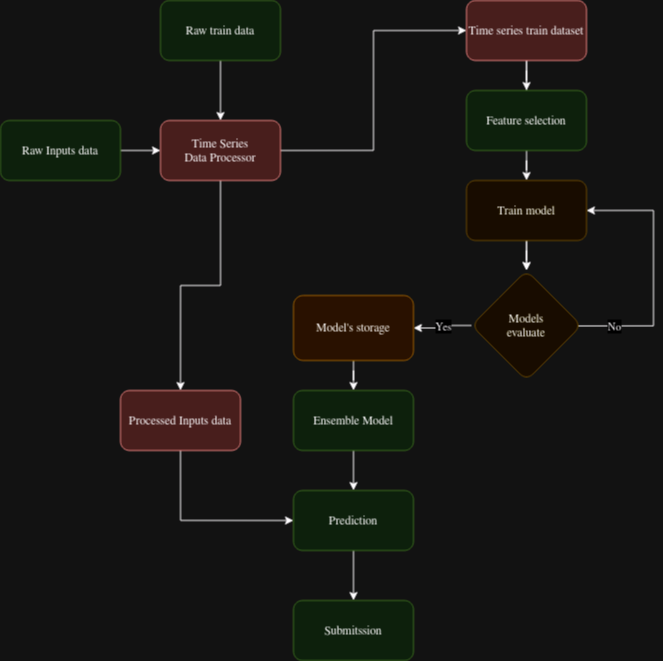

The diagram above was exported from draw.io. Its source (the exported page's mxGraphModel, read from the mxfile embedded in the PNG):
<mxGraphModel dx="1687" dy="939" grid="1" gridSize="10" guides="1" tooltips="1" connect="1" arrows="1" fold="1" page="1" pageScale="1" pageWidth="827" pageHeight="1169" math="0" shadow="0">
  <root>
    <mxCell id="WIyWlLk6GJQsqaUBKTNV-0" />
    <mxCell id="WIyWlLk6GJQsqaUBKTNV-1" parent="WIyWlLk6GJQsqaUBKTNV-0" />
    <mxCell id="WIyWlLk6GJQsqaUBKTNV-2" value="" style="rounded=0;html=1;jettySize=auto;orthogonalLoop=1;fontSize=11;endArrow=block;endFill=0;endSize=8;strokeWidth=1;shadow=0;labelBackgroundColor=none;edgeStyle=orthogonalEdgeStyle;" parent="WIyWlLk6GJQsqaUBKTNV-1" source="WIyWlLk6GJQsqaUBKTNV-3" edge="1">
      <mxGeometry relative="1" as="geometry">
        <mxPoint x="536" y="270" as="targetPoint" />
      </mxGeometry>
    </mxCell>
    <mxCell id="MvSqDzr9Q9vtUwmg3B81-1" value="" style="edgeStyle=orthogonalEdgeStyle;rounded=0;orthogonalLoop=1;jettySize=auto;html=1;" edge="1" parent="WIyWlLk6GJQsqaUBKTNV-1" source="WIyWlLk6GJQsqaUBKTNV-3" target="MvSqDzr9Q9vtUwmg3B81-0">
      <mxGeometry relative="1" as="geometry" />
    </mxCell>
    <mxCell id="WIyWlLk6GJQsqaUBKTNV-3" value="Time series train dataset" style="rounded=1;whiteSpace=wrap;html=1;fontSize=12;glass=0;strokeWidth=1;shadow=0;fillColor=#f8cecc;strokeColor=#b85450;" parent="WIyWlLk6GJQsqaUBKTNV-1" vertex="1">
      <mxGeometry x="476" y="150" width="120" height="60" as="geometry" />
    </mxCell>
    <mxCell id="MvSqDzr9Q9vtUwmg3B81-3" value="" style="edgeStyle=orthogonalEdgeStyle;rounded=0;orthogonalLoop=1;jettySize=auto;html=1;" edge="1" parent="WIyWlLk6GJQsqaUBKTNV-1" source="MvSqDzr9Q9vtUwmg3B81-0" target="MvSqDzr9Q9vtUwmg3B81-2">
      <mxGeometry relative="1" as="geometry" />
    </mxCell>
    <mxCell id="MvSqDzr9Q9vtUwmg3B81-0" value="Feature selection" style="whiteSpace=wrap;html=1;rounded=1;glass=0;strokeWidth=1;shadow=0;fillColor=#d5e8d4;strokeColor=#82b366;" vertex="1" parent="WIyWlLk6GJQsqaUBKTNV-1">
      <mxGeometry x="476" y="240" width="120" height="60" as="geometry" />
    </mxCell>
    <mxCell id="MvSqDzr9Q9vtUwmg3B81-5" value="" style="edgeStyle=orthogonalEdgeStyle;rounded=0;orthogonalLoop=1;jettySize=auto;html=1;" edge="1" parent="WIyWlLk6GJQsqaUBKTNV-1" source="MvSqDzr9Q9vtUwmg3B81-2">
      <mxGeometry relative="1" as="geometry">
        <mxPoint x="536.0285714285715" y="420" as="targetPoint" />
        <Array as="points">
          <mxPoint x="536" y="420" />
          <mxPoint x="536" y="420" />
        </Array>
      </mxGeometry>
    </mxCell>
    <mxCell id="MvSqDzr9Q9vtUwmg3B81-7" value="" style="edgeStyle=orthogonalEdgeStyle;rounded=0;orthogonalLoop=1;jettySize=auto;html=1;" edge="1" parent="WIyWlLk6GJQsqaUBKTNV-1" source="MvSqDzr9Q9vtUwmg3B81-2" target="MvSqDzr9Q9vtUwmg3B81-6">
      <mxGeometry relative="1" as="geometry" />
    </mxCell>
    <mxCell id="MvSqDzr9Q9vtUwmg3B81-2" value="Train model" style="whiteSpace=wrap;html=1;rounded=1;glass=0;strokeWidth=1;shadow=0;fillColor=#fff2cc;strokeColor=#d6b656;" vertex="1" parent="WIyWlLk6GJQsqaUBKTNV-1">
      <mxGeometry x="476" y="330" width="120" height="60" as="geometry" />
    </mxCell>
    <mxCell id="MvSqDzr9Q9vtUwmg3B81-9" style="edgeStyle=orthogonalEdgeStyle;rounded=0;orthogonalLoop=1;jettySize=auto;html=1;entryX=1;entryY=0.5;entryDx=0;entryDy=0;exitX=0.956;exitY=0.504;exitDx=0;exitDy=0;exitPerimeter=0;" edge="1" parent="WIyWlLk6GJQsqaUBKTNV-1" source="MvSqDzr9Q9vtUwmg3B81-6" target="MvSqDzr9Q9vtUwmg3B81-2">
      <mxGeometry relative="1" as="geometry">
        <mxPoint x="636" y="360" as="targetPoint" />
        <mxPoint x="591" y="475" as="sourcePoint" />
        <Array as="points">
          <mxPoint x="663" y="475" />
          <mxPoint x="663" y="360" />
        </Array>
      </mxGeometry>
    </mxCell>
    <mxCell id="MvSqDzr9Q9vtUwmg3B81-10" value="No" style="edgeLabel;html=1;align=center;verticalAlign=middle;resizable=0;points=[];" vertex="1" connectable="0" parent="MvSqDzr9Q9vtUwmg3B81-9">
      <mxGeometry x="-0.3751" y="-2" relative="1" as="geometry">
        <mxPoint x="-42" y="4" as="offset" />
      </mxGeometry>
    </mxCell>
    <mxCell id="MvSqDzr9Q9vtUwmg3B81-12" style="edgeStyle=orthogonalEdgeStyle;rounded=0;orthogonalLoop=1;jettySize=auto;html=1;exitX=0;exitY=0.5;exitDx=0;exitDy=0;entryX=1;entryY=0.5;entryDx=0;entryDy=0;" edge="1" parent="WIyWlLk6GJQsqaUBKTNV-1" source="MvSqDzr9Q9vtUwmg3B81-6" target="MvSqDzr9Q9vtUwmg3B81-11">
      <mxGeometry relative="1" as="geometry" />
    </mxCell>
    <mxCell id="MvSqDzr9Q9vtUwmg3B81-13" value="Yes" style="edgeLabel;html=1;align=center;verticalAlign=middle;resizable=0;points=[];" vertex="1" connectable="0" parent="MvSqDzr9Q9vtUwmg3B81-12">
      <mxGeometry x="-0.4863" y="3" relative="1" as="geometry">
        <mxPoint x="-13" y="-3" as="offset" />
      </mxGeometry>
    </mxCell>
    <mxCell id="MvSqDzr9Q9vtUwmg3B81-6" value="&lt;div&gt;Models&lt;/div&gt;&lt;div&gt;evaluate&lt;br&gt;&lt;/div&gt;" style="rhombus;whiteSpace=wrap;html=1;rounded=1;glass=0;strokeWidth=1;shadow=0;fillColor=#fff2cc;strokeColor=#d6b656;" vertex="1" parent="WIyWlLk6GJQsqaUBKTNV-1">
      <mxGeometry x="481" y="420" width="110" height="110" as="geometry" />
    </mxCell>
    <mxCell id="MvSqDzr9Q9vtUwmg3B81-17" value="" style="edgeStyle=orthogonalEdgeStyle;rounded=0;orthogonalLoop=1;jettySize=auto;html=1;" edge="1" parent="WIyWlLk6GJQsqaUBKTNV-1" source="MvSqDzr9Q9vtUwmg3B81-11" target="MvSqDzr9Q9vtUwmg3B81-16">
      <mxGeometry relative="1" as="geometry" />
    </mxCell>
    <mxCell id="MvSqDzr9Q9vtUwmg3B81-11" value="Model's storage" style="rounded=1;whiteSpace=wrap;html=1;fillColor=#ffe6cc;strokeColor=#d79b00;" vertex="1" parent="WIyWlLk6GJQsqaUBKTNV-1">
      <mxGeometry x="303" y="445" width="120" height="65" as="geometry" />
    </mxCell>
    <mxCell id="MvSqDzr9Q9vtUwmg3B81-20" value="" style="edgeStyle=orthogonalEdgeStyle;rounded=0;orthogonalLoop=1;jettySize=auto;html=1;" edge="1" parent="WIyWlLk6GJQsqaUBKTNV-1" source="MvSqDzr9Q9vtUwmg3B81-16" target="MvSqDzr9Q9vtUwmg3B81-19">
      <mxGeometry relative="1" as="geometry" />
    </mxCell>
    <mxCell id="MvSqDzr9Q9vtUwmg3B81-16" value="Ensemble Model" style="whiteSpace=wrap;html=1;rounded=1;fillColor=#d5e8d4;strokeColor=#82b366;" vertex="1" parent="WIyWlLk6GJQsqaUBKTNV-1">
      <mxGeometry x="303" y="540" width="120" height="60" as="geometry" />
    </mxCell>
    <mxCell id="MvSqDzr9Q9vtUwmg3B81-25" value="" style="edgeStyle=orthogonalEdgeStyle;rounded=0;orthogonalLoop=1;jettySize=auto;html=1;" edge="1" parent="WIyWlLk6GJQsqaUBKTNV-1" source="MvSqDzr9Q9vtUwmg3B81-19" target="MvSqDzr9Q9vtUwmg3B81-24">
      <mxGeometry relative="1" as="geometry" />
    </mxCell>
    <mxCell id="MvSqDzr9Q9vtUwmg3B81-19" value="Prediction" style="whiteSpace=wrap;html=1;rounded=1;fillColor=#d5e8d4;strokeColor=#82b366;" vertex="1" parent="WIyWlLk6GJQsqaUBKTNV-1">
      <mxGeometry x="303" y="640" width="120" height="60" as="geometry" />
    </mxCell>
    <mxCell id="MvSqDzr9Q9vtUwmg3B81-26" style="edgeStyle=orthogonalEdgeStyle;rounded=0;orthogonalLoop=1;jettySize=auto;html=1;exitX=0.5;exitY=1;exitDx=0;exitDy=0;entryX=0;entryY=0.5;entryDx=0;entryDy=0;" edge="1" parent="WIyWlLk6GJQsqaUBKTNV-1" source="MvSqDzr9Q9vtUwmg3B81-21" target="MvSqDzr9Q9vtUwmg3B81-19">
      <mxGeometry relative="1" as="geometry" />
    </mxCell>
    <mxCell id="MvSqDzr9Q9vtUwmg3B81-21" value="Processed Inputs data" style="rounded=1;whiteSpace=wrap;html=1;fillColor=#f8cecc;strokeColor=#b85450;" vertex="1" parent="WIyWlLk6GJQsqaUBKTNV-1">
      <mxGeometry x="130" y="540" width="120" height="60" as="geometry" />
    </mxCell>
    <mxCell id="MvSqDzr9Q9vtUwmg3B81-24" value="Submitssion" style="whiteSpace=wrap;html=1;rounded=1;fillColor=#d5e8d4;strokeColor=#82b366;" vertex="1" parent="WIyWlLk6GJQsqaUBKTNV-1">
      <mxGeometry x="303" y="750" width="120" height="60" as="geometry" />
    </mxCell>
    <mxCell id="MvSqDzr9Q9vtUwmg3B81-33" style="edgeStyle=orthogonalEdgeStyle;rounded=0;orthogonalLoop=1;jettySize=auto;html=1;exitX=1;exitY=0.5;exitDx=0;exitDy=0;entryX=0;entryY=0.5;entryDx=0;entryDy=0;" edge="1" parent="WIyWlLk6GJQsqaUBKTNV-1" source="MvSqDzr9Q9vtUwmg3B81-27" target="WIyWlLk6GJQsqaUBKTNV-3">
      <mxGeometry relative="1" as="geometry" />
    </mxCell>
    <mxCell id="MvSqDzr9Q9vtUwmg3B81-34" style="edgeStyle=orthogonalEdgeStyle;rounded=0;orthogonalLoop=1;jettySize=auto;html=1;exitX=0.5;exitY=1;exitDx=0;exitDy=0;entryX=0.5;entryY=0;entryDx=0;entryDy=0;" edge="1" parent="WIyWlLk6GJQsqaUBKTNV-1" source="MvSqDzr9Q9vtUwmg3B81-27" target="MvSqDzr9Q9vtUwmg3B81-21">
      <mxGeometry relative="1" as="geometry" />
    </mxCell>
    <mxCell id="MvSqDzr9Q9vtUwmg3B81-27" value="&lt;div&gt;Time Series&lt;/div&gt;&lt;div&gt;Data Processor&lt;br&gt; &lt;/div&gt;" style="rounded=1;whiteSpace=wrap;html=1;fillColor=#f8cecc;strokeColor=#b85450;" vertex="1" parent="WIyWlLk6GJQsqaUBKTNV-1">
      <mxGeometry x="170" y="270" width="120" height="60" as="geometry" />
    </mxCell>
    <mxCell id="MvSqDzr9Q9vtUwmg3B81-31" style="edgeStyle=orthogonalEdgeStyle;rounded=0;orthogonalLoop=1;jettySize=auto;html=1;exitX=0.5;exitY=1;exitDx=0;exitDy=0;entryX=0.5;entryY=0;entryDx=0;entryDy=0;" edge="1" parent="WIyWlLk6GJQsqaUBKTNV-1" source="MvSqDzr9Q9vtUwmg3B81-28" target="MvSqDzr9Q9vtUwmg3B81-27">
      <mxGeometry relative="1" as="geometry" />
    </mxCell>
    <mxCell id="MvSqDzr9Q9vtUwmg3B81-28" value="Raw train data" style="rounded=1;whiteSpace=wrap;html=1;fillColor=#d5e8d4;strokeColor=#82b366;" vertex="1" parent="WIyWlLk6GJQsqaUBKTNV-1">
      <mxGeometry x="170" y="150" width="120" height="60" as="geometry" />
    </mxCell>
    <mxCell id="MvSqDzr9Q9vtUwmg3B81-32" style="edgeStyle=orthogonalEdgeStyle;rounded=0;orthogonalLoop=1;jettySize=auto;html=1;exitX=1;exitY=0.5;exitDx=0;exitDy=0;entryX=0;entryY=0.5;entryDx=0;entryDy=0;" edge="1" parent="WIyWlLk6GJQsqaUBKTNV-1" source="MvSqDzr9Q9vtUwmg3B81-29" target="MvSqDzr9Q9vtUwmg3B81-27">
      <mxGeometry relative="1" as="geometry" />
    </mxCell>
    <mxCell id="MvSqDzr9Q9vtUwmg3B81-29" value="Raw Inputs data" style="rounded=1;whiteSpace=wrap;html=1;fillColor=#d5e8d4;strokeColor=#82b366;" vertex="1" parent="WIyWlLk6GJQsqaUBKTNV-1">
      <mxGeometry x="10" y="270" width="120" height="60" as="geometry" />
    </mxCell>
  </root>
</mxGraphModel>